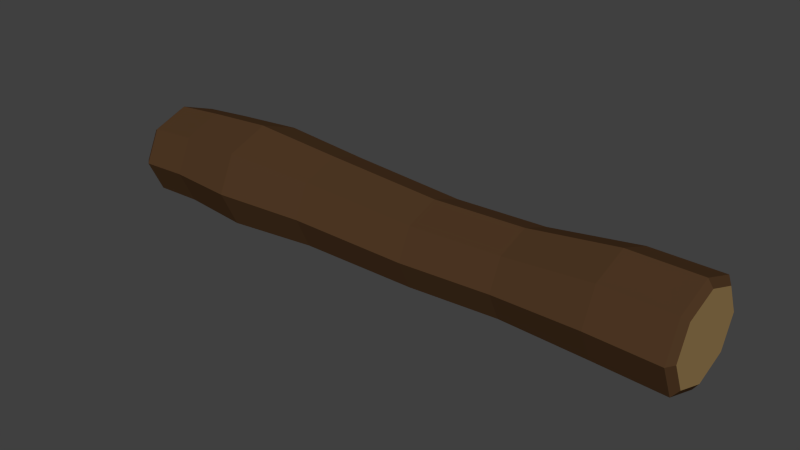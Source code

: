 # Source: JB-Baumstamm.blend  (saved by Blender 2.72.0; exported with 4.5.12 LTS)
import bpy
from mathutils import Matrix  # noqa: F401  (used for matrix-valued properties, if any)

bpy.ops.wm.read_factory_settings(use_empty=True)
scene = bpy.context.scene
scene.name = 'Scene'

# ---- collections
col_collection_1 = bpy.data.collections.new('Collection 1'); scene.collection.children.link(col_collection_1)

# ---- materials (node trees are filled in below, after node groups)
mat_stamm = bpy.data.materials.new('Stamm')
mat_stamm.alpha_threshold = 0.0
mat_stamm.diffuse_color = (0.08022, 0.04092, 0.0185, 1.0)
mat_stamm.roughness = 0.5
mat_stamminnen = bpy.data.materials.new('StammInnen')
mat_stamminnen.alpha_threshold = 0.0
mat_stamminnen.diffuse_color = (0.305, 0.1981, 0.08022, 1.0)
mat_stamminnen.roughness = 0.5

# ---- material node trees
mat_stamm.use_nodes = True; mat_stamm.node_tree.nodes.clear()
_N = mat_stamm.node_tree.nodes; _L = mat_stamm.node_tree.links
n0 = _N.new('ShaderNodeOutputMaterial'); n0.name = 'Material Output'; n0.location = (300, 300)
n1 = _N.new('ShaderNodeBsdfDiffuse'); n1.name = 'Diffuse BSDF'; n1.location = (10, 300)
n1.inputs[0].default_value = (0.08001, 0.04042, 0.0181, 1.0)
_L.new(n1.outputs[0], n0.inputs[0])
n0.is_active_output = True
mat_stamminnen.use_nodes = True; mat_stamminnen.node_tree.nodes.clear()
_N = mat_stamminnen.node_tree.nodes; _L = mat_stamminnen.node_tree.links
n0 = _N.new('ShaderNodeOutputMaterial'); n0.name = 'Material Output'; n0.location = (300, 300)
n1 = _N.new('ShaderNodeBsdfDiffuse'); n1.name = 'Diffuse BSDF'; n1.location = (10, 300)
n1.inputs[0].default_value = (0.3032, 0.197, 0.07978, 1.0)
_L.new(n1.outputs[0], n0.inputs[0])
n0.is_active_output = True

# ---- world
world_world = bpy.data.worlds.new('World'); scene.world = world_world
world_world.color = (0.05088, 0.05088, 0.05088)
world_world.use_sun_shadow = False
world_world.sun_shadow_jitter_overblur = 0.0
world_world.cycles.sampling_method = 'MANUAL'
world_world.cycles.sample_map_resolution = 256

# ---- meshes
me_cylinder = bpy.data.meshes.new('Cylinder')
me_cylinder.from_pydata([(-9.339e-10, 0.8747, -1.0), (0.07705, 0.8127, 1.0), (0.6185, 0.6185, -1.0), (0.6517, 0.5747, 1.0), (0.8747, -3.73e-08, -1.0), (0.8898, -3.413e-08, 1.0), (0.6185, -0.6185, -1.0), (0.6517, -0.5747, 1.0), (-7.74e-08, -0.8747, -1.0), (0.07705, -0.8127, 1.0), (-0.6185, -0.6185, -1.0), (-0.4976, -0.5747, 1.0), (-0.8747, 1.136e-08, -1.0), (-0.7357, 1.109e-08, 1.0), (-0.6185, 0.6185, -1.0), (-0.4976, 0.5747, 1.0), (3.196e-08, 0.7969, 2.59), (0.5635, 0.5635, 2.59), (0.7969, -3.332e-08, 2.59), (0.5635, -0.5635, 2.59), (-3.771e-08, -0.7969, 2.59), (-0.5635, -0.5635, 2.59), (-0.7969, 1.102e-08, 2.59), (-0.5635, 0.5635, 2.59), (-0.1079, 0.9257, 4.107), (0.5467, 0.6545, 4.107), (0.8178, -3.991e-08, 4.107), (0.5467, -0.6545, 4.107), (-0.1079, -0.9257, 4.107), (-0.7624, -0.6545, 4.107), (-1.034, 1.159e-08, 4.107), (-0.7624, 0.6545, 4.107), (-0.07705, 0.9455, 5.29), (0.5915, 0.6686, 5.29), (0.8684, -4.092e-08, 5.29), (0.5915, -0.6686, 5.29), (-0.07705, -0.9455, 5.29), (-0.7456, -0.6686, 5.29), (-1.023, 1.168e-08, 5.29), (-0.7456, 0.6686, 5.29), (9.938e-08, 1.0, -2.572), (0.7071, 0.7071, -2.572), (1.0, -4.371e-08, -2.572), (0.7071, -0.7071, -2.572), (1.196e-08, -1.0, -2.572), (-0.7071, -0.7071, -2.572), (-1.0, 1.192e-08, -2.572), (-0.7071, 0.7071, -2.572), (1.438e-07, 0.9098, -3.7), (0.6433, 0.6433, -3.7), (0.9098, -3.91e-08, -3.7), (0.6433, -0.6433, -3.7), (6.422e-08, -0.9098, -3.7), (-0.6433, -0.6433, -3.7), (-0.9098, 1.152e-08, -3.7), (-0.6433, 0.6433, -3.7), (0.06164, 0.8829, -4.556), (0.686, 0.6243, -4.556), (0.9445, -3.743e-08, -4.556), (0.686, -0.6243, -4.556), (0.06164, -0.8829, -4.556), (-0.5627, -0.6243, -4.556), (-0.8213, 1.169e-08, -4.556), (-0.5627, 0.6243, -4.556), (-0.07705, 0.8026, 5.377), (0.4905, 0.5675, 5.377), (0.7255, -3.361e-08, 5.377), (0.4905, -0.5675, 5.377), (-0.07705, -0.8026, 5.377), (-0.6446, -0.5675, 5.377), (-0.8797, 1.104e-08, 5.377), (-0.6446, 0.5675, 5.377), (0.06164, 0.7733, -4.684), (0.6084, 0.5468, -4.684), (0.8349, -3.182e-08, -4.684), (0.6084, -0.5468, -4.684), (0.06164, -0.7733, -4.684), (-0.4852, -0.5468, -4.684), (-0.7116, 1.12e-08, -4.684), (-0.4852, 0.5468, -4.684)], [], [(0, 1, 3, 2), (2, 3, 5, 4), (4, 5, 7, 6), (6, 7, 9, 8), (8, 9, 11, 10), (10, 11, 13, 12), (1, 15, 23, 16), (14, 15, 1, 0), (12, 13, 15, 14), (14, 0, 40, 47), (16, 23, 31, 24), (15, 13, 22, 23), (13, 11, 21, 22), (11, 9, 20, 21), (9, 7, 19, 20), (7, 5, 18, 19), (5, 3, 17, 18), (3, 1, 16, 17), (24, 31, 39, 32), (23, 22, 30, 31), (22, 21, 29, 30), (21, 20, 28, 29), (20, 19, 27, 28), (19, 18, 26, 27), (18, 17, 25, 26), (17, 16, 24, 25), (32, 39, 71, 64), (31, 30, 38, 39), (30, 29, 37, 38), (29, 28, 36, 37), (28, 27, 35, 36), (27, 26, 34, 35), (26, 25, 33, 34), (25, 24, 32, 33), (47, 40, 48, 55), (12, 14, 47, 46), (10, 12, 46, 45), (8, 10, 45, 44), (6, 8, 44, 43), (4, 6, 43, 42), (2, 4, 42, 41), (0, 2, 41, 40), (55, 48, 56, 63), (46, 47, 55, 54), (45, 46, 54, 53), (44, 45, 53, 52), (43, 44, 52, 51), (42, 43, 51, 50), (41, 42, 50, 49), (40, 41, 49, 48), (63, 56, 72, 79), (54, 55, 63, 62), (53, 54, 62, 61), (52, 53, 61, 60), (51, 52, 60, 59), (50, 51, 59, 58), (49, 50, 58, 57), (48, 49, 57, 56), (65, 64, 71, 70, 69, 68, 67, 66), (39, 38, 70, 71), (38, 37, 69, 70), (37, 36, 68, 69), (36, 35, 67, 68), (35, 34, 66, 67), (34, 33, 65, 66), (33, 32, 64, 65), (72, 73, 74, 75, 76, 77, 78, 79), (62, 63, 79, 78), (61, 62, 78, 77), (60, 61, 77, 76), (59, 60, 76, 75), (58, 59, 75, 74), (57, 58, 74, 73), (56, 57, 73, 72)])
me_cylinder.polygons.foreach_set('material_index', [0, 0, 0, 0, 0, 0, 0, 0, 0, 0, 0, 0, 0, 0, 0, 0, 0, 0, 0, 0, 0, 0, 0, 0, 0, 0, 0, 0, 0, 0, 0, 0, 0, 0, 0, 0, 0, 0, 0, 0, 0, 0, 0, 0, 0, 0, 0, 0, 0, 0, 0, 0, 0, 0, 0, 0, 0, 0, 1, 0, 0, 0, 0, 0, 0, 0, 1, 0, 0, 0, 0, 0, 0, 0])
me_cylinder.materials.append(mat_stamm)
me_cylinder.materials.append(mat_stamminnen)
me_cylinder.use_remesh_preserve_volume = False
me_cylinder.use_remesh_preserve_attributes = False
me_cylinder.use_mirror_vertex_groups = False
me_cylinder.update()

# ---- objects
ob_baumstamm = bpy.data.objects.new('Baumstamm', me_cylinder)

# ---- transforms, parenting, visibility, modifiers, constraints
ob_baumstamm.location = (0.0, 0.0, 0.0)
ob_baumstamm.rotation_euler = (-0.0, 1.571, 0.0)
ob_baumstamm.scale = (0.2457, 0.2772, 0.2772)
ob_baumstamm.lineart.crease_threshold = 0.0

# ---- collection membership
col_collection_1.objects.link(ob_baumstamm)

# ---- scene / render settings (as saved in the file)
scene.frame_start = 1; scene.frame_end = 250; scene.frame_set(1)
scene.render.engine = 'CYCLES'
scene.render.resolution_percentage = 50
scene.render.dither_intensity = 0.0
scene.cycles.use_denoising = False
scene.cycles.samples = 10
scene.cycles.sampling_pattern = 'TABULATED_SOBOL'
scene.cycles.light_sampling_threshold = 0.0
scene.cycles.use_adaptive_sampling = False
scene.cycles.use_light_tree = False
scene.cycles.blur_glossy = 0.0
scene.cycles.pixel_filter_type = 'GAUSSIAN'
scene.cycles.sample_clamp_indirect = 0.0
scene.view_settings.view_transform = 'Standard'
bpy.context.view_layer.update()

# ---- added for rendering (the .blend has no active camera and no usable light): camera, sun
cam_auto = bpy.data.cameras.new('AutoCamera')
cam_auto.lens = 50.0
cam_auto.sensor_width = 36.0
cam_auto.clip_end = 1000.0
ob_auto_camera = bpy.data.objects.new('AutoCamera', cam_auto)
scene.collection.objects.link(ob_auto_camera)
ob_auto_camera.location = (2.76728, -3.20551, 2.14113)
ob_auto_camera.rotation_euler = (1.09748, -7.21219e-08, 0.694738)
scene.camera = ob_auto_camera
light_auto_sun = bpy.data.lights.new('AutoSun', 'SUN')
light_auto_sun.energy = 3.0
light_auto_sun.angle = 0.0523599
ob_auto_sun = bpy.data.objects.new('AutoSun', light_auto_sun)
scene.collection.objects.link(ob_auto_sun)
ob_auto_sun.rotation_euler = (0.872665, 0.174533, 0.523599)
bpy.context.view_layer.update()
